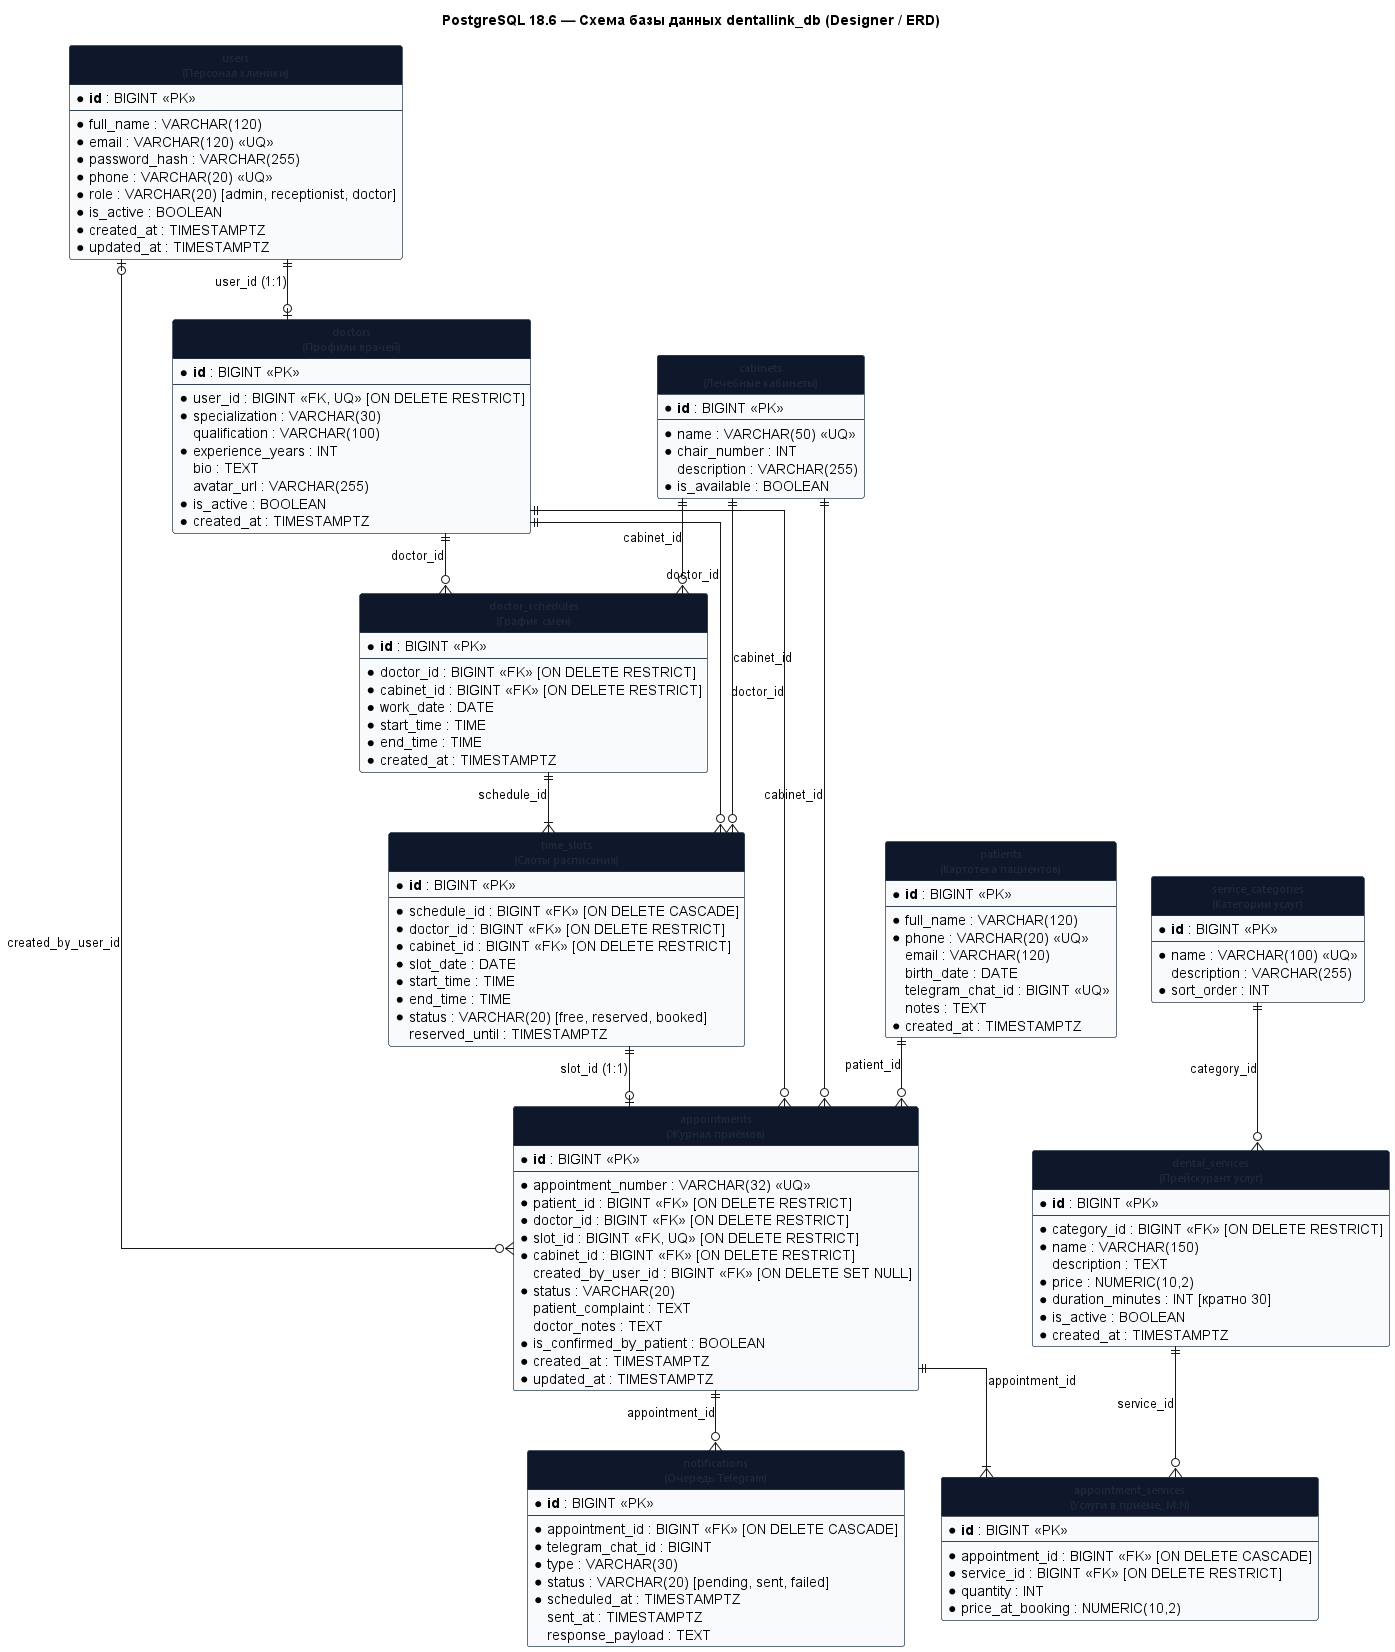

The diagram above was rendered by PlantUML. Its source (embedded in the PNG):
@startuml 09-schema-designer
title PostgreSQL 18.6 — Схема базы данных dentallink_db (Designer / ERD)
hide circle
skinparam linetype ortho
skinparam shadowing false
skinparam roundcorner 5
skinparam classFontSize 11
skinparam classFontName "Segoe UI", Arial, sans-serif

skinparam class {
  BackgroundColor #F8FAFC
  BorderColor #334155
  HeaderBackgroundColor #0F172A
  HeaderFontColor #FFFFFF
  FontColor #1E293B
}

entity "users\n(Персонал клиники)" as users {
  * **id** : BIGINT <<PK>>
  --
  * full_name : VARCHAR(120)
  * email : VARCHAR(120) <<UQ>>
  * password_hash : VARCHAR(255)
  * phone : VARCHAR(20) <<UQ>>
  * role : VARCHAR(20) [admin, receptionist, doctor]
  * is_active : BOOLEAN
  * created_at : TIMESTAMPTZ
  * updated_at : TIMESTAMPTZ
}

entity "doctors\n(Профили врачей)" as doctors {
  * **id** : BIGINT <<PK>>
  --
  * user_id : BIGINT <<FK, UQ>> [ON DELETE RESTRICT]
  * specialization : VARCHAR(30)
  qualification : VARCHAR(100)
  * experience_years : INT
  bio : TEXT
  avatar_url : VARCHAR(255)
  * is_active : BOOLEAN
  * created_at : TIMESTAMPTZ
}

entity "cabinets\n(Лечебные кабинеты)" as cabinets {
  * **id** : BIGINT <<PK>>
  --
  * name : VARCHAR(50) <<UQ>>
  * chair_number : INT
  description : VARCHAR(255)
  * is_available : BOOLEAN
}

entity "service_categories\n(Категории услуг)" as service_categories {
  * **id** : BIGINT <<PK>>
  --
  * name : VARCHAR(100) <<UQ>>
  description : VARCHAR(255)
  * sort_order : INT
}

entity "dental_services\n(Прейскурант услуг)" as dental_services {
  * **id** : BIGINT <<PK>>
  --
  * category_id : BIGINT <<FK>> [ON DELETE RESTRICT]
  * name : VARCHAR(150)
  description : TEXT
  * price : NUMERIC(10,2)
  * duration_minutes : INT [кратно 30]
  * is_active : BOOLEAN
  * created_at : TIMESTAMPTZ
}

entity "doctor_schedules\n(График смен)" as doctor_schedules {
  * **id** : BIGINT <<PK>>
  --
  * doctor_id : BIGINT <<FK>> [ON DELETE RESTRICT]
  * cabinet_id : BIGINT <<FK>> [ON DELETE RESTRICT]
  * work_date : DATE
  * start_time : TIME
  * end_time : TIME
  * created_at : TIMESTAMPTZ
}

entity "time_slots\n(Слоты расписания)" as time_slots {
  * **id** : BIGINT <<PK>>
  --
  * schedule_id : BIGINT <<FK>> [ON DELETE CASCADE]
  * doctor_id : BIGINT <<FK>> [ON DELETE RESTRICT]
  * cabinet_id : BIGINT <<FK>> [ON DELETE RESTRICT]
  * slot_date : DATE
  * start_time : TIME
  * end_time : TIME
  * status : VARCHAR(20) [free, reserved, booked]
  reserved_until : TIMESTAMPTZ
}

entity "patients\n(Картотека пациентов)" as patients {
  * **id** : BIGINT <<PK>>
  --
  * full_name : VARCHAR(120)
  * phone : VARCHAR(20) <<UQ>>
  email : VARCHAR(120)
  birth_date : DATE
  telegram_chat_id : BIGINT <<UQ>>
  notes : TEXT
  * created_at : TIMESTAMPTZ
}

entity "appointments\n(Журнал приёмов)" as appointments {
  * **id** : BIGINT <<PK>>
  --
  * appointment_number : VARCHAR(32) <<UQ>>
  * patient_id : BIGINT <<FK>> [ON DELETE RESTRICT]
  * doctor_id : BIGINT <<FK>> [ON DELETE RESTRICT]
  * slot_id : BIGINT <<FK, UQ>> [ON DELETE RESTRICT]
  * cabinet_id : BIGINT <<FK>> [ON DELETE RESTRICT]
  created_by_user_id : BIGINT <<FK>> [ON DELETE SET NULL]
  * status : VARCHAR(20)
  patient_complaint : TEXT
  doctor_notes : TEXT
  * is_confirmed_by_patient : BOOLEAN
  * created_at : TIMESTAMPTZ
  * updated_at : TIMESTAMPTZ
}

entity "appointment_services\n(Услуги в приёме, M:N)" as appointment_services {
  * **id** : BIGINT <<PK>>
  --
  * appointment_id : BIGINT <<FK>> [ON DELETE CASCADE]
  * service_id : BIGINT <<FK>> [ON DELETE RESTRICT]
  * quantity : INT
  * price_at_booking : NUMERIC(10,2)
}

entity "notifications\n(Очередь Telegram)" as notifications {
  * **id** : BIGINT <<PK>>
  --
  * appointment_id : BIGINT <<FK>> [ON DELETE CASCADE]
  * telegram_chat_id : BIGINT
  * type : VARCHAR(30)
  * status : VARCHAR(20) [pending, sent, failed]
  * scheduled_at : TIMESTAMPTZ
  sent_at : TIMESTAMPTZ
  response_payload : TEXT
}

' Реляционные связи
users ||--o| doctors : "user_id (1:1)"
doctors ||--o{ doctor_schedules : "doctor_id"
cabinets ||--o{ doctor_schedules : "cabinet_id"
doctor_schedules ||--|{ time_slots : "schedule_id"
doctors ||--o{ time_slots : "doctor_id"
cabinets ||--o{ time_slots : "cabinet_id"

service_categories ||--o{ dental_services : "category_id"

patients ||--o{ appointments : "patient_id"
doctors ||--o{ appointments : "doctor_id"
cabinets ||--o{ appointments : "cabinet_id"
time_slots ||--o| appointments : "slot_id (1:1)"
users |o--o{ appointments : "created_by_user_id"

appointments ||--|{ appointment_services : "appointment_id"
dental_services ||--o{ appointment_services : "service_id"

appointments ||--o{ notifications : "appointment_id"

@enduml